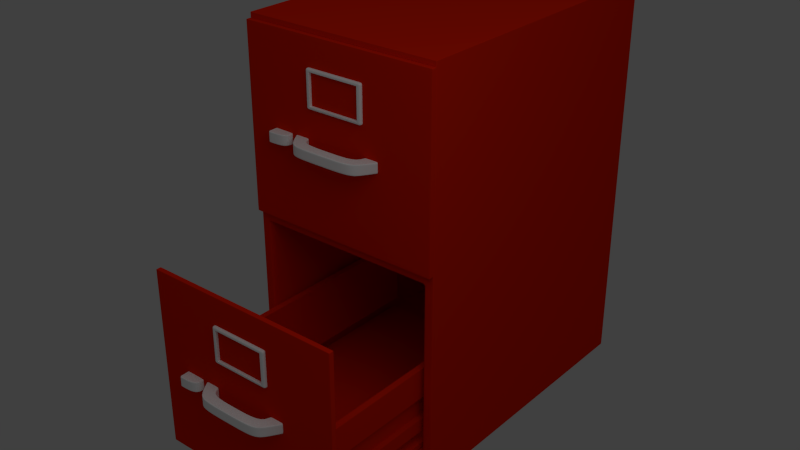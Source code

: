 # Source: cabinet.blend  (saved by Blender 2.71.0; exported with 4.5.12 LTS)
import bpy
from mathutils import Matrix  # noqa: F401  (used for matrix-valued properties, if any)

bpy.ops.wm.read_factory_settings(use_empty=True)
scene = bpy.context.scene
scene.name = 'Scene'

# ---- collections
col_collection_1 = bpy.data.collections.new('Collection 1'); scene.collection.children.link(col_collection_1)

# ---- materials (node trees are filled in below, after node groups)
mat_metal = bpy.data.materials.new('metal')
mat_metal.alpha_threshold = 0.0
mat_metal.use_transparent_shadow = False
mat_metal.diffuse_color = (0.8, 0.01608, 0.0, 1.0)
mat_metal.roughness = 0.5
mat_metal.specular_intensity = 1.0
mat_metal.line_color = (0.0, 0.0, 0.0, 1.0)
mat_silver = bpy.data.materials.new('silver')
mat_silver.alpha_threshold = 0.0
mat_silver.use_transparent_shadow = False
mat_silver.diffuse_color = (1.0, 1.0, 1.0, 1.0)
mat_silver.roughness = 0.5
mat_silver.specular_intensity = 0.8692
mat_silver.line_color = (0.0, 0.0, 0.0, 1.0)

# ---- material node trees

# ---- world
world_world = bpy.data.worlds.new('World'); scene.world = world_world
world_world.color = (0.05088, 0.05088, 0.05088)
world_world.use_sun_shadow = False
world_world.sun_shadow_jitter_overblur = 0.0
world_world.cycles.sampling_method = 'MANUAL'
world_world.cycles.sample_map_resolution = 256

# ---- lights
light_hemi = bpy.data.lights.new('Hemi', 'SUN')
light_hemi.transmission_factor = 0.0
light_hemi.angle = 1.571
light_hemi.energy = 0.13
light_hemi.shadow_buffer_clip_start = 0.5
light_hemi.shadow_soft_size = 1.0
light_hemi.shadow_cascade_max_distance = 1000.0
light_hemi.cycles.use_multiple_importance_sampling = False
light_lamp = bpy.data.lights.new('Lamp', 'POINT')
light_lamp.transmission_factor = 0.0
light_lamp.cutoff_distance = 30.0
light_lamp.energy = 100.0
light_lamp.shadow_buffer_clip_start = 1.001
light_lamp.shadow_soft_size = 2.0
light_lamp.shadow_maximum_resolution = 0.006
light_lamp.use_absolute_resolution = True
light_lamp.cycles.use_multiple_importance_sampling = False

# ---- meshes
me_cube_011 = bpy.data.meshes.new('Cube.011')
me_cube_011.from_pydata([(-1.0, -0.5, -0.9), (-1.0, 5.364e-07, -0.9), (-1.0, -0.5, 0.9), (-1.0, 1.788e-07, 0.9), (-5.96e-08, -0.5, -0.9), (1.788e-07, 3.278e-07, -0.9), (-5.364e-07, -0.5, 0.9), (2.384e-07, -8.941e-08, 0.9), (-0.9967, -0.5, -0.9), (-0.9967, 5.358e-07, -0.9), (-0.9967, -0.5, 0.9), (-0.9967, 1.779e-07, 0.9), (-1.0, -0.5, -0.8867), (-1.0, -0.5, 0.8867), (-1.0, 4.172e-07, -0.8867), (-1.0, 2.98e-07, 0.8867), (-2.384e-07, -0.5, -0.8867), (-3.576e-07, -0.5, 0.8867), (1.788e-07, 1.788e-07, -0.8867), (2.384e-07, 4.47e-08, 0.8867), (-0.9967, -0.5, -0.8867), (-0.9967, -0.5, 0.8867), (-0.9967, 4.172e-07, -0.8867), (-0.9967, 2.98e-07, 0.8867), (-1.0, -0.4417, -0.9), (-1.0, -0.05833, -0.9), (-1.0, -0.4417, 0.9), (-1.0, -0.05833, 0.9), (0.0, -0.4417, -0.9), (1.192e-07, -0.05833, -0.9), (-2.98e-07, -0.4417, 0.9), (0.0, -0.05833, 0.9), (-0.9967, -0.4417, -0.9), (-0.9967, -0.05833, -0.9), (-0.9967, -0.4417, 0.9), (-0.9967, -0.05833, 0.9), (-1.0, -0.4417, -0.8867), (-1.0, -0.05833, -0.8867), (-1.0, -0.4417, 0.8867), (-1.0, -0.05833, 0.8867)], [], [(12, 0, 8, 20), (20, 21, 13, 12), (21, 10, 2, 13), (4, 16, 20, 8), (16, 17, 21, 20), (17, 6, 10, 21), (9, 22, 18, 5), (22, 23, 19, 18), (23, 11, 7, 19), (1, 14, 22, 9), (14, 15, 23, 22), (15, 3, 11, 23), (8, 32, 28, 4), (32, 33, 29, 28), (33, 9, 5, 29), (0, 24, 32, 8), (24, 25, 33, 32), (25, 1, 9, 33), (11, 35, 31, 7), (35, 34, 30, 31), (34, 10, 6, 30), (3, 27, 35, 11), (27, 26, 34, 35), (26, 2, 10, 34), (24, 0, 12, 36), (36, 37, 25, 24), (37, 14, 1, 25), (13, 38, 36, 12), (38, 39, 37, 36), (39, 15, 14, 37), (2, 26, 38, 13), (26, 27, 39, 38), (27, 3, 15, 39)])
me_cube_011.polygons.foreach_set('use_smooth', [True] * 33)
me_cube_011.materials.append(mat_metal)
me_cube_011.use_remesh_preserve_volume = False
me_cube_011.use_remesh_preserve_attributes = False
me_cube_011.use_mirror_vertex_groups = False
me_cube_011.update()
me_cube_016 = bpy.data.meshes.new('Cube.016')
me_cube_016.from_pydata([(-1.0, -1.0, 1.0), (-1.0, -1.0, 0.8333), (-0.8667, -1.0, 1.0), (-0.8667, -1.0, 0.8333), (-1.49e-06, -1.0, 1.0), (-8.345e-07, -1.0, 0.8333), (-1.0, -1.0, 0.0), (-0.8667, -1.0, 0.0), (-1.0, 1.788e-07, 1.0), (-1.0, 1.788e-07, 0.8333), (-0.8667, -5.96e-08, 1.0), (-4.768e-07, -1.788e-07, 1.0), (-1.0, 1.788e-07, 0.0), (-0.8667, -1.192e-07, 0.0), (-8.345e-07, -1.788e-07, 0.8333), (-0.8667, -1.192e-07, 0.8333), (-1.0, 1.788e-07, 1.0), (-1.0, 1.788e-07, 0.8333), (-0.8667, -5.96e-08, 1.0), (-4.768e-07, -1.788e-07, 1.0), (-1.0, 1.788e-07, 0.0), (-1.0, -1.0, 0.8285), (-0.8667, -1.0, 0.8285), (-1.0, 1.788e-07, 0.8285), (-0.8667, -1.192e-07, 0.8285), (-1.0, 1.788e-07, 0.8285), (-0.8655, -1.0, 1.0), (-0.8655, -1.0, 0.8333), (-0.8655, -5.977e-08, 1.0), (-0.8655, -1.193e-07, 0.8333), (-0.8655, -5.977e-08, 1.0), (-1.0, -1.0, 0.8413), (-0.8667, -1.0, 0.8413), (-8.657e-07, -1.0, 0.8413), (-1.0, 1.788e-07, 0.8413), (-0.8667, -1.164e-07, 0.8413), (-8.174e-07, -1.788e-07, 0.8413), (-1.0, 1.788e-07, 0.8413), (-0.8655, -1.0, 0.8413), (-0.8655, -1.165e-07, 0.8413), (-0.869, -1.0, 1.0), (-0.869, -1.0, 0.8333), (-0.869, -1.0, 0.0), (-0.869, -5.535e-08, 1.0), (-0.869, -1.139e-07, 0.0), (-0.869, -1.139e-07, 0.8333), (-0.869, -5.535e-08, 1.0), (-0.869, -1.0, 0.8285), (-0.869, -1.139e-07, 0.8285), (-0.869, -1.0, 0.8413), (-0.869, -1.111e-07, 0.8413)], [], [(3, 22, 24, 15), (22, 7, 13, 24), (17, 25, 21, 1), (25, 20, 6, 21), (9, 23, 25, 17), (23, 12, 20, 25), (5, 27, 29, 14), (27, 3, 15, 29), (18, 30, 28, 10), (30, 19, 11, 28), (2, 26, 30, 18), (26, 4, 19, 30), (31, 0, 16, 37), (37, 17, 1, 31), (8, 34, 37, 16), (34, 9, 17, 37), (26, 38, 33, 4), (38, 27, 5, 33), (2, 32, 38, 26), (32, 3, 27, 38), (28, 39, 35, 10), (39, 29, 15, 35), (11, 36, 39, 28), (36, 14, 29, 39), (16, 46, 43, 8), (46, 18, 10, 43), (0, 40, 46, 16), (40, 2, 18, 46), (21, 47, 41, 1), (47, 22, 3, 41), (6, 42, 47, 21), (42, 7, 22, 47), (24, 48, 45, 15), (48, 23, 9, 45), (13, 44, 48, 24), (44, 12, 23, 48), (40, 0, 31, 49), (49, 32, 2, 40), (1, 41, 49, 31), (41, 3, 32, 49), (35, 50, 43, 10), (50, 34, 8, 43), (15, 45, 50, 35), (45, 9, 34, 50)])
me_cube_016.polygons.foreach_set('use_smooth', [True] * 44)
me_cube_016.materials.append(mat_silver)
me_cube_016.use_remesh_preserve_volume = False
me_cube_016.use_remesh_preserve_attributes = False
me_cube_016.use_mirror_vertex_groups = False
me_cube_016.update()
me_cube_015 = bpy.data.meshes.new('Cube.015')
me_cube_015.from_pydata([(-0.7, -0.32, -1.0), (-0.92, 3.576e-07, -1.0), (-0.7, -0.32, 1.0), (-0.92, 0.0, 1.0), (-0.5667, -0.4, -1.0), (-0.6267, 2.235e-07, -1.0), (-0.5667, -0.4, 1.0), (-0.6267, -1.788e-07, 1.0), (-0.8, -0.2, -1.0), (-0.8, -0.2, 1.0), (-0.5667, -0.2, -1.0), (-0.5667, -0.2, 1.0), (0.0, -0.4, -1.0), (-1.252e-06, -0.4, 1.0), (2.384e-07, -0.2, -1.0), (-3.576e-07, -0.2, 1.0), (-0.92, -0.000249, -1.0), (-0.92, -0.0002494, 1.0), (-0.6267, -0.0002492, -1.0), (-0.6267, -0.0002496, 1.0), (-0.7, -0.32, -0.9976), (-0.7, -0.32, 0.9976), (-0.92, 2.384e-07, -0.9976), (-0.92, 1.192e-07, 0.9976), (-0.5667, -0.4, -0.9976), (-0.5667, -0.4, 0.9976), (-0.6267, 8.941e-08, -0.9976), (-0.6267, -4.47e-08, 0.9976), (-0.8, -0.2, -0.9976), (-0.8, -0.2, 0.9976), (-0.5667, -0.2, -0.9976), (-0.5667, -0.2, 0.9976), (-4.172e-07, -0.4, -0.9976), (-8.345e-07, -0.4, 0.9976), (5.96e-08, -0.2, -0.9976), (-1.788e-07, -0.2, 0.9976), (-0.92, -0.0002491, -0.9976), (-0.92, -0.0002493, 0.9976), (-0.6267, -0.0002493, -0.9976), (-0.6267, -0.0002494, 0.9976)], [], [(0, 8, 10, 4), (9, 2, 6, 11), (10, 14, 12, 4), (6, 13, 15, 11), (8, 16, 18, 10), (16, 1, 5, 18), (3, 17, 19, 7), (17, 9, 11, 19), (20, 0, 4, 24), (24, 25, 21, 20), (25, 6, 2, 21), (1, 22, 26, 5), (22, 23, 27, 26), (23, 3, 7, 27), (0, 20, 28, 8), (20, 21, 29, 28), (21, 2, 9, 29), (6, 25, 33, 13), (25, 24, 32, 33), (24, 4, 12, 32), (10, 30, 34, 14), (30, 31, 35, 34), (31, 11, 15, 35), (17, 37, 29, 9), (37, 36, 28, 29), (36, 16, 8, 28), (3, 23, 37, 17), (23, 22, 36, 37), (22, 1, 16, 36), (19, 39, 27, 7), (39, 38, 26, 27), (38, 18, 5, 26), (11, 31, 39, 19), (31, 30, 38, 39), (30, 10, 18, 38)])
me_cube_015.polygons.foreach_set('use_smooth', [True] * 35)
me_cube_015.materials.append(mat_silver)
me_cube_015.use_remesh_preserve_volume = False
me_cube_015.use_remesh_preserve_attributes = False
me_cube_015.use_mirror_vertex_groups = False
me_cube_015.update()
me_cube_014 = bpy.data.meshes.new('Cube.014')
me_cube_014.from_pydata([(1.0, -5.364e-07, 0.5), (1.0, -1.0, 0.5), (-1.0, -1.0, 0.5), (-1.0, 0.0, 0.5), (1.0, -1.0, 0.0), (1.0, -2.98e-07, 0.0), (-1.0, -1.0, 0.0), (-1.0, 1.788e-07, 0.0), (1.0, -1.0, 0.49), (1.0, -5.317e-07, 0.49), (-1.0, -1.0, 0.49), (-1.0, 3.582e-09, 0.49), (1.0, -5.364e-07, 0.5), (-1.0, 0.0, 0.5), (1.0, -2.98e-07, 0.0), (-1.0, 1.788e-07, 0.0), (1.0, -5.317e-07, 0.49), (-1.0, 3.582e-09, 0.49), (-0.9505, -1.0, 0.5), (-0.9505, -1.328e-08, 0.5), (-0.9505, -1.0, 0.0), (-0.9505, 1.67e-07, 0.0), (-0.9505, -1.0, 0.49), (-0.9505, -9.666e-09, 0.49), (-0.9505, -1.328e-08, 0.5)], [], [(9, 16, 14, 5), (16, 8, 4, 14), (0, 12, 16, 9), (12, 1, 8, 16), (10, 17, 15, 6), (17, 11, 7, 15), (2, 13, 17, 10), (13, 3, 11, 17), (8, 22, 20, 4), (22, 10, 6, 20), (1, 18, 22, 8), (18, 2, 10, 22), (19, 0, 9, 23), (23, 11, 3, 19), (5, 21, 23, 9), (21, 7, 11, 23), (13, 24, 19, 3), (0, 19, 24, 12), (2, 18, 24, 13), (18, 1, 12, 24)])
me_cube_014.polygons.foreach_set('use_smooth', [True] * 20)
me_cube_014.materials.append(mat_silver)
me_cube_014.use_remesh_preserve_volume = False
me_cube_014.use_remesh_preserve_attributes = False
me_cube_014.use_mirror_vertex_groups = False
me_cube_014.update()
me_cube_013 = bpy.data.meshes.new('Cube.013')
me_cube_013.from_pydata([(-0.86, 1.788e-07, 0.02), (-0.86, 2.9, 0.02), (-0.86, 3.576e-07, 0.07), (-0.86, 2.9, 0.07), (0.0, 8.941e-08, 0.02), (1.788e-07, 2.9, 0.02), (-5.364e-07, -1.192e-07, 0.07), (2.384e-07, 2.9, 0.07), (-0.86, 2.384e-07, 0.02108), (-0.86, 2.384e-07, 0.06892), (-0.86, 2.9, 0.02108), (-0.86, 2.9, 0.06892), (-1.788e-07, 0.0, 0.02108), (-3.576e-07, 0.0, 0.06892), (2.086e-07, 2.9, 0.02108), (2.086e-07, 2.9, 0.06892), (-0.8587, 1.787e-07, 0.02), (-0.8587, 2.9, 0.02), (-0.8587, 3.569e-07, 0.07), (-0.8587, 2.9, 0.07), (-0.8587, 2.381e-07, 0.02108), (-0.8587, 2.381e-07, 0.06892), (-0.8587, 2.9, 0.02108), (-0.8587, 2.9, 0.06892), (-0.86, 0.01569, 0.02), (-0.86, 2.884, 0.02), (-0.86, 0.01569, 0.07), (-0.86, 2.884, 0.07), (5.96e-08, 0.01569, 0.02), (1.192e-07, 2.884, 0.02), (-2.98e-07, 0.01569, 0.07), (0.0, 2.884, 0.07), (-0.86, 0.01569, 0.02108), (-0.86, 2.884, 0.02108), (-0.86, 0.01569, 0.06892), (-0.86, 2.884, 0.06892), (-0.8587, 0.01569, 0.02), (-0.8587, 2.884, 0.02), (-0.8587, 0.01569, 0.07), (-0.8587, 2.884, 0.07)], [], [(12, 20, 16, 4), (0, 16, 20, 8), (13, 21, 20, 12), (21, 9, 8, 20), (6, 18, 21, 13), (18, 2, 9, 21), (10, 22, 17, 1), (22, 14, 5, 17), (11, 23, 22, 10), (23, 15, 14, 22), (3, 19, 23, 11), (19, 7, 15, 23), (24, 0, 8, 32), (32, 33, 25, 24), (33, 10, 1, 25), (9, 34, 32, 8), (34, 35, 33, 32), (35, 11, 10, 33), (2, 26, 34, 9), (26, 27, 35, 34), (27, 3, 11, 35), (16, 36, 28, 4), (36, 37, 29, 28), (37, 17, 5, 29), (0, 24, 36, 16), (24, 25, 37, 36), (25, 1, 17, 37), (19, 39, 31, 7), (39, 38, 30, 31), (38, 18, 6, 30), (3, 27, 39, 19), (27, 26, 38, 39), (26, 2, 18, 38)])
me_cube_013.polygons.foreach_set('use_smooth', [True] * 33)
me_cube_013.materials.append(mat_metal)
me_cube_013.use_remesh_preserve_volume = False
me_cube_013.use_remesh_preserve_attributes = False
me_cube_013.use_mirror_vertex_groups = False
me_cube_013.update()
me_cube_012 = bpy.data.meshes.new('Cube.012')
me_cube_012.from_pydata([(-0.8, 2.9, -0.2), (-0.8, 0.0, -0.2), (-0.86, 2.384e-07, -0.2), (-0.86, 2.9, -0.2), (-0.8, 2.9, 0.47), (-0.8, -5.96e-07, 0.47), (-0.86, 3.576e-07, 0.47), (-0.86, 2.9, 0.47), (-0.8, -2.384e-07, -0.1957), (-0.8, -3.576e-07, 0.4657), (-0.8, 2.9, -0.1957), (-0.8, 2.9, 0.4657), (-0.86, 2.384e-07, -0.1957), (-0.86, 3.576e-07, 0.4657), (-0.86, 2.9, -0.1957), (-0.86, 2.9, 0.4657), (-0.8, 2.889, -0.2), (-0.8, 0.01073, -0.2), (-0.86, 0.01073, -0.2), (-0.86, 2.889, -0.2), (-0.8, 2.889, 0.47), (-0.8, 0.01073, 0.47), (-0.86, 0.01073, 0.47), (-0.86, 2.889, 0.47), (-0.8, 0.01073, -0.1957), (-0.8, 2.889, -0.1957), (-0.8, 0.01073, 0.4657), (-0.8, 2.889, 0.4657), (-0.86, 0.01073, -0.1957), (-0.86, 2.889, -0.1957), (-0.86, 2.889, 0.4657), (-0.86, 0.01073, 0.4657), (-0.801, 1.192e-07, -0.2), (-0.859, 1.192e-07, -0.2), (-0.801, 2.9, -0.2), (-0.859, 2.9, -0.2), (-0.801, -2.384e-07, 0.47), (-0.859, 0.0, 0.47), (-0.801, 2.9, 0.47), (-0.859, 2.9, 0.47), (-0.801, -1.192e-07, -0.1957), (-0.859, 1.192e-07, -0.1957), (-0.801, -1.192e-07, 0.4657), (-0.859, 1.192e-07, 0.4657), (-0.801, 2.9, 0.4657), (-0.859, 2.9, 0.4657), (-0.801, 2.9, -0.1957), (-0.859, 2.9, -0.1957), (-0.801, 2.889, -0.2), (-0.859, 2.889, -0.2), (-0.801, 0.01073, -0.2), (-0.859, 0.01073, -0.2), (-0.801, 2.889, 0.47), (-0.859, 2.889, 0.47), (-0.801, 0.01073, 0.47), (-0.859, 0.01073, 0.47), (-0.8, -3.028e-07, 0.1616), (-0.8, 2.9, 0.1616), (-0.86, 3.028e-07, 0.1616), (-0.86, 2.9, 0.1616), (-0.8, 2.889, 0.1616), (-0.8, 0.01073, 0.1616), (-0.86, 0.01073, 0.1616), (-0.86, 2.889, 0.1616), (-0.801, -1.192e-07, 0.1616), (-0.859, 1.192e-07, 0.1616), (-0.801, 2.9, 0.1616), (-0.859, 2.9, 0.1616), (-0.8, -2.629e-07, -0.05972), (-0.8, 2.9, -0.05972), (-0.86, 2.629e-07, -0.05972), (-0.86, 2.9, -0.05972), (-0.8, 2.889, -0.05972), (-0.8, 0.01073, -0.05972), (-0.86, 0.01073, -0.05972), (-0.86, 2.889, -0.05972), (-0.801, -1.192e-07, -0.05972), (-0.859, 1.192e-07, -0.05972), (-0.801, 2.9, -0.05972), (-0.859, 2.9, -0.05972), (-0.8, -2.384e-07, 0.1614), (-0.8, -2.384e-07, -0.05956), (-0.8, 2.9, 0.1614), (-0.8, 2.9, -0.05956), (-0.81, 2.384e-07, 0.1614), (-0.81, 2.384e-07, -0.05956), (-0.81, 2.9, 0.1614), (-0.81, 2.9, -0.05956), (-0.8, 2.889, -0.05956), (-0.8, 2.889, 0.1614), (-0.8, 0.01073, 0.1614), (-0.8, 0.01073, -0.05956), (-0.81, 0.01073, -0.05956), (-0.81, 0.01073, 0.1614), (-0.81, 2.889, -0.05956), (-0.81, 2.889, 0.1614), (-0.801, -1.192e-07, 0.1614), (-0.801, -1.192e-07, -0.05956), (-0.809, 1.192e-07, 0.1614), (-0.809, 1.192e-07, -0.05956), (-0.801, 2.9, 0.1614), (-0.801, 2.9, -0.05956), (-0.809, 2.9, -0.05956), (-0.809, 2.9, 0.1614), (-0.8, -3.035e-07, 0.1653), (-0.8, 2.9, 0.1653), (-0.86, 3.035e-07, 0.1653), (-0.86, 2.9, 0.1653), (-0.8, 2.889, 0.1653), (-0.8, 0.01073, 0.1653), (-0.86, 0.01073, 0.1653), (-0.86, 2.889, 0.1653), (-0.801, -1.192e-07, 0.1653), (-0.859, 1.192e-07, 0.1653), (-0.801, 2.9, 0.1653), (-0.859, 2.9, 0.1653), (-0.8, -2.624e-07, -0.06245), (-0.8, 2.9, -0.06245), (-0.86, 2.624e-07, -0.06245), (-0.86, 2.9, -0.06245), (-0.8, 2.889, -0.06245), (-0.8, 0.01073, -0.06245), (-0.86, 0.01073, -0.06245), (-0.86, 2.889, -0.06245), (-0.801, -1.192e-07, -0.06245), (-0.859, 1.192e-07, -0.06245), (-0.801, 2.9, -0.06245), (-0.859, 2.9, -0.06245), (-0.8, -2.384e-07, 0.1587), (-0.8, -2.384e-07, -0.05686), (-0.8, 2.9, 0.1587), (-0.8, 2.9, -0.05686), (-0.81, 2.384e-07, 0.1587), (-0.81, 2.384e-07, -0.05686), (-0.81, 2.9, 0.1587), (-0.81, 2.9, -0.05686), (-0.8, 2.889, -0.05686), (-0.8, 2.889, 0.1587), (-0.8, 0.01073, 0.1587), (-0.8, 0.01073, -0.05686), (-0.81, 0.01073, -0.05686), (-0.81, 0.01073, 0.1587), (-0.81, 2.889, -0.05686), (-0.81, 2.889, 0.1587), (-0.801, -1.192e-07, 0.1587), (-0.801, -1.192e-07, -0.05686), (-0.809, 1.192e-07, 0.1587), (-0.809, 1.192e-07, -0.05686), (-0.801, 2.9, 0.1587), (-0.801, 2.9, -0.05686), (-0.809, 2.9, -0.05686), (-0.809, 2.9, 0.1587)], [], [(16, 0, 10, 25), (25, 24, 17, 16), (24, 8, 1, 17), (4, 20, 27, 11), (20, 21, 26, 27), (21, 5, 9, 26), (12, 28, 18, 2), (28, 29, 19, 18), (29, 14, 3, 19), (6, 22, 31, 13), (22, 23, 30, 31), (23, 7, 15, 30), (8, 40, 32, 1), (40, 41, 33, 32), (41, 12, 2, 33), (5, 36, 42, 9), (36, 37, 43, 42), (37, 6, 13, 43), (11, 44, 38, 4), (44, 45, 39, 38), (45, 15, 7, 39), (0, 34, 46, 10), (34, 35, 47, 46), (35, 3, 14, 47), (34, 0, 16, 48), (48, 49, 35, 34), (49, 19, 3, 35), (17, 50, 48, 16), (50, 51, 49, 48), (51, 18, 19, 49), (1, 32, 50, 17), (32, 33, 51, 50), (33, 2, 18, 51), (23, 53, 39, 7), (53, 52, 38, 39), (52, 20, 4, 38), (22, 55, 53, 23), (55, 54, 52, 53), (54, 21, 20, 52), (6, 37, 55, 22), (37, 36, 54, 55), (36, 5, 21, 54), (60, 89, 82, 57), (88, 72, 69, 83), (61, 90, 89, 60), (91, 73, 72, 88), (56, 80, 90, 61), (81, 68, 73, 91), (62, 93, 84, 58), (92, 74, 70, 85), (63, 95, 93, 62), (94, 75, 74, 92), (59, 86, 95, 63), (87, 71, 75, 94), (64, 96, 80, 56), (97, 76, 68, 81), (65, 98, 96, 64), (99, 77, 76, 97), (58, 84, 98, 65), (85, 70, 77, 99), (78, 101, 83, 69), (100, 66, 57, 82), (79, 102, 101, 78), (103, 67, 66, 100), (71, 87, 102, 79), (86, 59, 67, 103), (27, 108, 105, 11), (108, 60, 57, 105), (26, 109, 108, 27), (109, 61, 60, 108), (9, 104, 109, 26), (104, 56, 61, 109), (31, 110, 106, 13), (110, 62, 58, 106), (30, 111, 110, 31), (111, 63, 62, 110), (15, 107, 111, 30), (107, 59, 63, 111), (42, 112, 104, 9), (112, 64, 56, 104), (43, 113, 112, 42), (113, 65, 64, 112), (13, 106, 113, 43), (106, 58, 65, 113), (66, 114, 105, 57), (114, 44, 11, 105), (67, 115, 114, 66), (115, 45, 44, 114), (59, 107, 115, 67), (107, 15, 45, 115), (72, 120, 117, 69), (120, 25, 10, 117), (73, 121, 120, 72), (121, 24, 25, 120), (68, 116, 121, 73), (116, 8, 24, 121), (74, 122, 118, 70), (122, 28, 12, 118), (75, 123, 122, 74), (123, 29, 28, 122), (71, 119, 123, 75), (119, 14, 29, 123), (76, 124, 116, 68), (124, 40, 8, 116), (77, 125, 124, 76), (125, 41, 40, 124), (70, 118, 125, 77), (118, 12, 41, 125), (46, 126, 117, 10), (126, 78, 69, 117), (47, 127, 126, 46), (127, 79, 78, 126), (14, 119, 127, 47), (119, 71, 79, 127), (89, 137, 130, 82), (137, 136, 131, 130), (136, 88, 83, 131), (90, 138, 137, 89), (138, 139, 136, 137), (139, 91, 88, 136), (80, 128, 138, 90), (128, 129, 139, 138), (129, 81, 91, 139), (93, 141, 132, 84), (141, 140, 133, 132), (140, 92, 85, 133), (95, 143, 141, 93), (143, 142, 140, 141), (142, 94, 92, 140), (86, 134, 143, 95), (134, 135, 142, 143), (135, 87, 94, 142), (96, 144, 128, 80), (144, 145, 129, 128), (145, 97, 81, 129), (98, 146, 144, 96), (146, 147, 145, 144), (147, 99, 97, 145), (84, 132, 146, 98), (132, 133, 147, 146), (133, 85, 99, 147), (101, 149, 131, 83), (149, 148, 130, 131), (148, 100, 82, 130), (102, 150, 149, 101), (150, 151, 148, 149), (151, 103, 100, 148), (87, 135, 150, 102), (135, 134, 151, 150), (134, 86, 103, 151)])
me_cube_012.polygons.foreach_set('use_smooth', [True] * 150)
me_cube_012.materials.append(mat_metal)
me_cube_012.use_remesh_preserve_volume = False
me_cube_012.use_remesh_preserve_attributes = False
me_cube_012.use_mirror_vertex_groups = False
me_cube_012.update()
me_cube_001 = bpy.data.meshes.new('Cube.001')
me_cube_001.from_pydata([(-1.0, -0.5, -0.9), (-1.0, 5.364e-07, -0.9), (-1.0, -0.5, 0.9), (-1.0, 1.788e-07, 0.9), (-5.96e-08, -0.5, -0.9), (1.788e-07, 3.278e-07, -0.9), (-5.364e-07, -0.5, 0.9), (2.384e-07, -8.941e-08, 0.9), (-0.9967, -0.5, -0.9), (-0.9967, 5.358e-07, -0.9), (-0.9967, -0.5, 0.9), (-0.9967, 1.779e-07, 0.9), (-1.0, -0.5, -0.8867), (-1.0, -0.5, 0.8867), (-1.0, 4.172e-07, -0.8867), (-1.0, 2.98e-07, 0.8867), (-2.384e-07, -0.5, -0.8867), (-3.576e-07, -0.5, 0.8867), (1.788e-07, 1.788e-07, -0.8867), (2.384e-07, 4.47e-08, 0.8867), (-0.9967, -0.5, -0.8867), (-0.9967, -0.5, 0.8867), (-0.9967, 4.172e-07, -0.8867), (-0.9967, 2.98e-07, 0.8867), (-1.0, -0.4417, -0.9), (-1.0, -0.05833, -0.9), (-1.0, -0.4417, 0.9), (-1.0, -0.05833, 0.9), (0.0, -0.4417, -0.9), (1.192e-07, -0.05833, -0.9), (-2.98e-07, -0.4417, 0.9), (0.0, -0.05833, 0.9), (-0.9967, -0.4417, -0.9), (-0.9967, -0.05833, -0.9), (-0.9967, -0.4417, 0.9), (-0.9967, -0.05833, 0.9), (-1.0, -0.4417, -0.8867), (-1.0, -0.05833, -0.8867), (-1.0, -0.4417, 0.8867), (-1.0, -0.05833, 0.8867)], [], [(12, 0, 8, 20), (20, 21, 13, 12), (21, 10, 2, 13), (4, 16, 20, 8), (16, 17, 21, 20), (17, 6, 10, 21), (9, 22, 18, 5), (22, 23, 19, 18), (23, 11, 7, 19), (1, 14, 22, 9), (14, 15, 23, 22), (15, 3, 11, 23), (8, 32, 28, 4), (32, 33, 29, 28), (33, 9, 5, 29), (0, 24, 32, 8), (24, 25, 33, 32), (25, 1, 9, 33), (11, 35, 31, 7), (35, 34, 30, 31), (34, 10, 6, 30), (3, 27, 35, 11), (27, 26, 34, 35), (26, 2, 10, 34), (24, 0, 12, 36), (36, 37, 25, 24), (37, 14, 1, 25), (13, 38, 36, 12), (38, 39, 37, 36), (39, 15, 14, 37), (2, 26, 38, 13), (26, 27, 39, 38), (27, 3, 15, 39)])
me_cube_001.polygons.foreach_set('use_smooth', [True] * 33)
me_cube_001.materials.append(mat_metal)
me_cube_001.use_remesh_preserve_volume = False
me_cube_001.use_remesh_preserve_attributes = False
me_cube_001.use_mirror_vertex_groups = False
me_cube_001.update()
me_cube_010 = bpy.data.meshes.new('Cube.010')
me_cube_010.from_pydata([(-0.8, 2.9, -0.2), (-0.8, 0.0, -0.2), (-0.86, 2.384e-07, -0.2), (-0.86, 2.9, -0.2), (-0.8, 2.9, 0.47), (-0.8, -5.96e-07, 0.47), (-0.86, 3.576e-07, 0.47), (-0.86, 2.9, 0.47), (-0.8, -2.384e-07, -0.1957), (-0.8, -3.576e-07, 0.4657), (-0.8, 2.9, -0.1957), (-0.8, 2.9, 0.4657), (-0.86, 2.384e-07, -0.1957), (-0.86, 3.576e-07, 0.4657), (-0.86, 2.9, -0.1957), (-0.86, 2.9, 0.4657), (-0.8, 2.889, -0.2), (-0.8, 0.01073, -0.2), (-0.86, 0.01073, -0.2), (-0.86, 2.889, -0.2), (-0.8, 2.889, 0.47), (-0.8, 0.01073, 0.47), (-0.86, 0.01073, 0.47), (-0.86, 2.889, 0.47), (-0.8, 0.01073, -0.1957), (-0.8, 2.889, -0.1957), (-0.8, 0.01073, 0.4657), (-0.8, 2.889, 0.4657), (-0.86, 0.01073, -0.1957), (-0.86, 2.889, -0.1957), (-0.86, 2.889, 0.4657), (-0.86, 0.01073, 0.4657), (-0.801, 1.192e-07, -0.2), (-0.859, 1.192e-07, -0.2), (-0.801, 2.9, -0.2), (-0.859, 2.9, -0.2), (-0.801, -2.384e-07, 0.47), (-0.859, 0.0, 0.47), (-0.801, 2.9, 0.47), (-0.859, 2.9, 0.47), (-0.801, -1.192e-07, -0.1957), (-0.859, 1.192e-07, -0.1957), (-0.801, -1.192e-07, 0.4657), (-0.859, 1.192e-07, 0.4657), (-0.801, 2.9, 0.4657), (-0.859, 2.9, 0.4657), (-0.801, 2.9, -0.1957), (-0.859, 2.9, -0.1957), (-0.801, 2.889, -0.2), (-0.859, 2.889, -0.2), (-0.801, 0.01073, -0.2), (-0.859, 0.01073, -0.2), (-0.801, 2.889, 0.47), (-0.859, 2.889, 0.47), (-0.801, 0.01073, 0.47), (-0.859, 0.01073, 0.47), (-0.8, -3.028e-07, 0.1616), (-0.8, 2.9, 0.1616), (-0.86, 3.028e-07, 0.1616), (-0.86, 2.9, 0.1616), (-0.8, 2.889, 0.1616), (-0.8, 0.01073, 0.1616), (-0.86, 0.01073, 0.1616), (-0.86, 2.889, 0.1616), (-0.801, -1.192e-07, 0.1616), (-0.859, 1.192e-07, 0.1616), (-0.801, 2.9, 0.1616), (-0.859, 2.9, 0.1616), (-0.8, -2.629e-07, -0.05972), (-0.8, 2.9, -0.05972), (-0.86, 2.629e-07, -0.05972), (-0.86, 2.9, -0.05972), (-0.8, 2.889, -0.05972), (-0.8, 0.01073, -0.05972), (-0.86, 0.01073, -0.05972), (-0.86, 2.889, -0.05972), (-0.801, -1.192e-07, -0.05972), (-0.859, 1.192e-07, -0.05972), (-0.801, 2.9, -0.05972), (-0.859, 2.9, -0.05972), (-0.8, -2.384e-07, 0.1614), (-0.8, -2.384e-07, -0.05956), (-0.8, 2.9, 0.1614), (-0.8, 2.9, -0.05956), (-0.81, 2.384e-07, 0.1614), (-0.81, 2.384e-07, -0.05956), (-0.81, 2.9, 0.1614), (-0.81, 2.9, -0.05956), (-0.8, 2.889, -0.05956), (-0.8, 2.889, 0.1614), (-0.8, 0.01073, 0.1614), (-0.8, 0.01073, -0.05956), (-0.81, 0.01073, -0.05956), (-0.81, 0.01073, 0.1614), (-0.81, 2.889, -0.05956), (-0.81, 2.889, 0.1614), (-0.801, -1.192e-07, 0.1614), (-0.801, -1.192e-07, -0.05956), (-0.809, 1.192e-07, 0.1614), (-0.809, 1.192e-07, -0.05956), (-0.801, 2.9, 0.1614), (-0.801, 2.9, -0.05956), (-0.809, 2.9, -0.05956), (-0.809, 2.9, 0.1614), (-0.8, -3.035e-07, 0.1653), (-0.8, 2.9, 0.1653), (-0.86, 3.035e-07, 0.1653), (-0.86, 2.9, 0.1653), (-0.8, 2.889, 0.1653), (-0.8, 0.01073, 0.1653), (-0.86, 0.01073, 0.1653), (-0.86, 2.889, 0.1653), (-0.801, -1.192e-07, 0.1653), (-0.859, 1.192e-07, 0.1653), (-0.801, 2.9, 0.1653), (-0.859, 2.9, 0.1653), (-0.8, -2.624e-07, -0.06245), (-0.8, 2.9, -0.06245), (-0.86, 2.624e-07, -0.06245), (-0.86, 2.9, -0.06245), (-0.8, 2.889, -0.06245), (-0.8, 0.01073, -0.06245), (-0.86, 0.01073, -0.06245), (-0.86, 2.889, -0.06245), (-0.801, -1.192e-07, -0.06245), (-0.859, 1.192e-07, -0.06245), (-0.801, 2.9, -0.06245), (-0.859, 2.9, -0.06245), (-0.8, -2.384e-07, 0.1587), (-0.8, -2.384e-07, -0.05686), (-0.8, 2.9, 0.1587), (-0.8, 2.9, -0.05686), (-0.81, 2.384e-07, 0.1587), (-0.81, 2.384e-07, -0.05686), (-0.81, 2.9, 0.1587), (-0.81, 2.9, -0.05686), (-0.8, 2.889, -0.05686), (-0.8, 2.889, 0.1587), (-0.8, 0.01073, 0.1587), (-0.8, 0.01073, -0.05686), (-0.81, 0.01073, -0.05686), (-0.81, 0.01073, 0.1587), (-0.81, 2.889, -0.05686), (-0.81, 2.889, 0.1587), (-0.801, -1.192e-07, 0.1587), (-0.801, -1.192e-07, -0.05686), (-0.809, 1.192e-07, 0.1587), (-0.809, 1.192e-07, -0.05686), (-0.801, 2.9, 0.1587), (-0.801, 2.9, -0.05686), (-0.809, 2.9, -0.05686), (-0.809, 2.9, 0.1587)], [], [(16, 0, 10, 25), (25, 24, 17, 16), (24, 8, 1, 17), (4, 20, 27, 11), (20, 21, 26, 27), (21, 5, 9, 26), (12, 28, 18, 2), (28, 29, 19, 18), (29, 14, 3, 19), (6, 22, 31, 13), (22, 23, 30, 31), (23, 7, 15, 30), (8, 40, 32, 1), (40, 41, 33, 32), (41, 12, 2, 33), (5, 36, 42, 9), (36, 37, 43, 42), (37, 6, 13, 43), (11, 44, 38, 4), (44, 45, 39, 38), (45, 15, 7, 39), (0, 34, 46, 10), (34, 35, 47, 46), (35, 3, 14, 47), (34, 0, 16, 48), (48, 49, 35, 34), (49, 19, 3, 35), (17, 50, 48, 16), (50, 51, 49, 48), (51, 18, 19, 49), (1, 32, 50, 17), (32, 33, 51, 50), (33, 2, 18, 51), (23, 53, 39, 7), (53, 52, 38, 39), (52, 20, 4, 38), (22, 55, 53, 23), (55, 54, 52, 53), (54, 21, 20, 52), (6, 37, 55, 22), (37, 36, 54, 55), (36, 5, 21, 54), (60, 89, 82, 57), (88, 72, 69, 83), (61, 90, 89, 60), (91, 73, 72, 88), (56, 80, 90, 61), (81, 68, 73, 91), (62, 93, 84, 58), (92, 74, 70, 85), (63, 95, 93, 62), (94, 75, 74, 92), (59, 86, 95, 63), (87, 71, 75, 94), (64, 96, 80, 56), (97, 76, 68, 81), (65, 98, 96, 64), (99, 77, 76, 97), (58, 84, 98, 65), (85, 70, 77, 99), (78, 101, 83, 69), (100, 66, 57, 82), (79, 102, 101, 78), (103, 67, 66, 100), (71, 87, 102, 79), (86, 59, 67, 103), (27, 108, 105, 11), (108, 60, 57, 105), (26, 109, 108, 27), (109, 61, 60, 108), (9, 104, 109, 26), (104, 56, 61, 109), (31, 110, 106, 13), (110, 62, 58, 106), (30, 111, 110, 31), (111, 63, 62, 110), (15, 107, 111, 30), (107, 59, 63, 111), (42, 112, 104, 9), (112, 64, 56, 104), (43, 113, 112, 42), (113, 65, 64, 112), (13, 106, 113, 43), (106, 58, 65, 113), (66, 114, 105, 57), (114, 44, 11, 105), (67, 115, 114, 66), (115, 45, 44, 114), (59, 107, 115, 67), (107, 15, 45, 115), (72, 120, 117, 69), (120, 25, 10, 117), (73, 121, 120, 72), (121, 24, 25, 120), (68, 116, 121, 73), (116, 8, 24, 121), (74, 122, 118, 70), (122, 28, 12, 118), (75, 123, 122, 74), (123, 29, 28, 122), (71, 119, 123, 75), (119, 14, 29, 123), (76, 124, 116, 68), (124, 40, 8, 116), (77, 125, 124, 76), (125, 41, 40, 124), (70, 118, 125, 77), (118, 12, 41, 125), (46, 126, 117, 10), (126, 78, 69, 117), (47, 127, 126, 46), (127, 79, 78, 126), (14, 119, 127, 47), (119, 71, 79, 127), (89, 137, 130, 82), (137, 136, 131, 130), (136, 88, 83, 131), (90, 138, 137, 89), (138, 139, 136, 137), (139, 91, 88, 136), (80, 128, 138, 90), (128, 129, 139, 138), (129, 81, 91, 139), (93, 141, 132, 84), (141, 140, 133, 132), (140, 92, 85, 133), (95, 143, 141, 93), (143, 142, 140, 141), (142, 94, 92, 140), (86, 134, 143, 95), (134, 135, 142, 143), (135, 87, 94, 142), (96, 144, 128, 80), (144, 145, 129, 128), (145, 97, 81, 129), (98, 146, 144, 96), (146, 147, 145, 144), (147, 99, 97, 145), (84, 132, 146, 98), (132, 133, 147, 146), (133, 85, 99, 147), (101, 149, 131, 83), (149, 148, 130, 131), (148, 100, 82, 130), (102, 150, 149, 101), (150, 151, 148, 149), (151, 103, 100, 148), (87, 135, 150, 102), (135, 134, 151, 150), (134, 86, 103, 151)])
me_cube_010.polygons.foreach_set('use_smooth', [True] * 150)
me_cube_010.materials.append(mat_metal)
me_cube_010.use_remesh_preserve_volume = False
me_cube_010.use_remesh_preserve_attributes = False
me_cube_010.use_mirror_vertex_groups = False
me_cube_010.update()
me_cube_009 = bpy.data.meshes.new('Cube.009')
me_cube_009.from_pydata([(-0.86, 1.788e-07, 0.02), (-0.86, 2.9, 0.02), (-0.86, 3.576e-07, 0.07), (-0.86, 2.9, 0.07), (0.0, 8.941e-08, 0.02), (1.788e-07, 2.9, 0.02), (-5.364e-07, -1.192e-07, 0.07), (2.384e-07, 2.9, 0.07), (-0.86, 2.384e-07, 0.02108), (-0.86, 2.384e-07, 0.06892), (-0.86, 2.9, 0.02108), (-0.86, 2.9, 0.06892), (-1.788e-07, 0.0, 0.02108), (-3.576e-07, 0.0, 0.06892), (2.086e-07, 2.9, 0.02108), (2.086e-07, 2.9, 0.06892), (-0.8587, 1.787e-07, 0.02), (-0.8587, 2.9, 0.02), (-0.8587, 3.569e-07, 0.07), (-0.8587, 2.9, 0.07), (-0.8587, 2.381e-07, 0.02108), (-0.8587, 2.381e-07, 0.06892), (-0.8587, 2.9, 0.02108), (-0.8587, 2.9, 0.06892), (-0.86, 0.01569, 0.02), (-0.86, 2.884, 0.02), (-0.86, 0.01569, 0.07), (-0.86, 2.884, 0.07), (5.96e-08, 0.01569, 0.02), (1.192e-07, 2.884, 0.02), (-2.98e-07, 0.01569, 0.07), (0.0, 2.884, 0.07), (-0.86, 0.01569, 0.02108), (-0.86, 2.884, 0.02108), (-0.86, 0.01569, 0.06892), (-0.86, 2.884, 0.06892), (-0.8587, 0.01569, 0.02), (-0.8587, 2.884, 0.02), (-0.8587, 0.01569, 0.07), (-0.8587, 2.884, 0.07)], [], [(12, 20, 16, 4), (0, 16, 20, 8), (13, 21, 20, 12), (21, 9, 8, 20), (6, 18, 21, 13), (18, 2, 9, 21), (10, 22, 17, 1), (22, 14, 5, 17), (11, 23, 22, 10), (23, 15, 14, 22), (3, 19, 23, 11), (19, 7, 15, 23), (24, 0, 8, 32), (32, 33, 25, 24), (33, 10, 1, 25), (9, 34, 32, 8), (34, 35, 33, 32), (35, 11, 10, 33), (2, 26, 34, 9), (26, 27, 35, 34), (27, 3, 11, 35), (16, 36, 28, 4), (36, 37, 29, 28), (37, 17, 5, 29), (0, 24, 36, 16), (24, 25, 37, 36), (25, 1, 17, 37), (19, 39, 31, 7), (39, 38, 30, 31), (38, 18, 6, 30), (3, 27, 39, 19), (27, 26, 38, 39), (26, 2, 18, 38)])
me_cube_009.polygons.foreach_set('use_smooth', [True] * 33)
me_cube_009.materials.append(mat_metal)
me_cube_009.use_remesh_preserve_volume = False
me_cube_009.use_remesh_preserve_attributes = False
me_cube_009.use_mirror_vertex_groups = False
me_cube_009.update()
me_cube_008 = bpy.data.meshes.new('Cube.008')
me_cube_008.from_pydata([(1.0, -5.364e-07, 0.5), (1.0, -1.0, 0.5), (-1.0, -1.0, 0.5), (-1.0, 0.0, 0.5), (1.0, -1.0, 0.0), (1.0, -2.98e-07, 0.0), (-1.0, -1.0, 0.0), (-1.0, 1.788e-07, 0.0), (1.0, -1.0, 0.49), (1.0, -5.317e-07, 0.49), (-1.0, -1.0, 0.49), (-1.0, 3.582e-09, 0.49), (1.0, -5.364e-07, 0.5), (-1.0, 0.0, 0.5), (1.0, -2.98e-07, 0.0), (-1.0, 1.788e-07, 0.0), (1.0, -5.317e-07, 0.49), (-1.0, 3.582e-09, 0.49), (-0.9505, -1.0, 0.5), (-0.9505, -1.328e-08, 0.5), (-0.9505, -1.0, 0.0), (-0.9505, 1.67e-07, 0.0), (-0.9505, -1.0, 0.49), (-0.9505, -9.666e-09, 0.49), (-0.9505, -1.328e-08, 0.5)], [], [(9, 16, 14, 5), (16, 8, 4, 14), (0, 12, 16, 9), (12, 1, 8, 16), (10, 17, 15, 6), (17, 11, 7, 15), (2, 13, 17, 10), (13, 3, 11, 17), (8, 22, 20, 4), (22, 10, 6, 20), (1, 18, 22, 8), (18, 2, 10, 22), (19, 0, 9, 23), (23, 11, 3, 19), (5, 21, 23, 9), (21, 7, 11, 23), (13, 24, 19, 3), (0, 19, 24, 12), (2, 18, 24, 13), (18, 1, 12, 24)])
me_cube_008.polygons.foreach_set('use_smooth', [True] * 20)
me_cube_008.materials.append(mat_silver)
me_cube_008.use_remesh_preserve_volume = False
me_cube_008.use_remesh_preserve_attributes = False
me_cube_008.use_mirror_vertex_groups = False
me_cube_008.update()
me_cube_004 = bpy.data.meshes.new('Cube.004')
me_cube_004.from_pydata([(-0.7, -0.32, -1.0), (-0.92, 3.576e-07, -1.0), (-0.7, -0.32, 1.0), (-0.92, 0.0, 1.0), (-0.5667, -0.4, -1.0), (-0.6267, 2.235e-07, -1.0), (-0.5667, -0.4, 1.0), (-0.6267, -1.788e-07, 1.0), (-0.8, -0.2, -1.0), (-0.8, -0.2, 1.0), (-0.5667, -0.2, -1.0), (-0.5667, -0.2, 1.0), (0.0, -0.4, -1.0), (-1.252e-06, -0.4, 1.0), (2.384e-07, -0.2, -1.0), (-3.576e-07, -0.2, 1.0), (-0.92, -0.000249, -1.0), (-0.92, -0.0002494, 1.0), (-0.6267, -0.0002492, -1.0), (-0.6267, -0.0002496, 1.0), (-0.7, -0.32, -0.9976), (-0.7, -0.32, 0.9976), (-0.92, 2.384e-07, -0.9976), (-0.92, 1.192e-07, 0.9976), (-0.5667, -0.4, -0.9976), (-0.5667, -0.4, 0.9976), (-0.6267, 8.941e-08, -0.9976), (-0.6267, -4.47e-08, 0.9976), (-0.8, -0.2, -0.9976), (-0.8, -0.2, 0.9976), (-0.5667, -0.2, -0.9976), (-0.5667, -0.2, 0.9976), (-4.172e-07, -0.4, -0.9976), (-8.345e-07, -0.4, 0.9976), (5.96e-08, -0.2, -0.9976), (-1.788e-07, -0.2, 0.9976), (-0.92, -0.0002491, -0.9976), (-0.92, -0.0002493, 0.9976), (-0.6267, -0.0002493, -0.9976), (-0.6267, -0.0002494, 0.9976)], [], [(0, 8, 10, 4), (9, 2, 6, 11), (10, 14, 12, 4), (6, 13, 15, 11), (8, 16, 18, 10), (16, 1, 5, 18), (3, 17, 19, 7), (17, 9, 11, 19), (20, 0, 4, 24), (24, 25, 21, 20), (25, 6, 2, 21), (1, 22, 26, 5), (22, 23, 27, 26), (23, 3, 7, 27), (0, 20, 28, 8), (20, 21, 29, 28), (21, 2, 9, 29), (6, 25, 33, 13), (25, 24, 32, 33), (24, 4, 12, 32), (10, 30, 34, 14), (30, 31, 35, 34), (31, 11, 15, 35), (17, 37, 29, 9), (37, 36, 28, 29), (36, 16, 8, 28), (3, 23, 37, 17), (23, 22, 36, 37), (22, 1, 16, 36), (19, 39, 27, 7), (39, 38, 26, 27), (38, 18, 5, 26), (11, 31, 39, 19), (31, 30, 38, 39), (30, 10, 18, 38)])
me_cube_004.polygons.foreach_set('use_smooth', [True] * 35)
me_cube_004.materials.append(mat_silver)
me_cube_004.use_remesh_preserve_volume = False
me_cube_004.use_remesh_preserve_attributes = False
me_cube_004.use_mirror_vertex_groups = False
me_cube_004.update()
me_cube_003 = bpy.data.meshes.new('Cube.003')
me_cube_003.from_pydata([(-1.0, -1.0, 1.0), (-1.0, -1.0, 0.8333), (-0.8667, -1.0, 1.0), (-0.8667, -1.0, 0.8333), (-1.49e-06, -1.0, 1.0), (-8.345e-07, -1.0, 0.8333), (-1.0, -1.0, 0.0), (-0.8667, -1.0, 0.0), (-1.0, 1.788e-07, 1.0), (-1.0, 1.788e-07, 0.8333), (-0.8667, -5.96e-08, 1.0), (-4.768e-07, -1.788e-07, 1.0), (-1.0, 1.788e-07, 0.0), (-0.8667, -1.192e-07, 0.0), (-8.345e-07, -1.788e-07, 0.8333), (-0.8667, -1.192e-07, 0.8333), (-1.0, 1.788e-07, 1.0), (-1.0, 1.788e-07, 0.8333), (-0.8667, -5.96e-08, 1.0), (-4.768e-07, -1.788e-07, 1.0), (-1.0, 1.788e-07, 0.0), (-1.0, -1.0, 0.8285), (-0.8667, -1.0, 0.8285), (-1.0, 1.788e-07, 0.8285), (-0.8667, -1.192e-07, 0.8285), (-1.0, 1.788e-07, 0.8285), (-0.8655, -1.0, 1.0), (-0.8655, -1.0, 0.8333), (-0.8655, -5.977e-08, 1.0), (-0.8655, -1.193e-07, 0.8333), (-0.8655, -5.977e-08, 1.0), (-1.0, -1.0, 0.8413), (-0.8667, -1.0, 0.8413), (-8.657e-07, -1.0, 0.8413), (-1.0, 1.788e-07, 0.8413), (-0.8667, -1.164e-07, 0.8413), (-8.174e-07, -1.788e-07, 0.8413), (-1.0, 1.788e-07, 0.8413), (-0.8655, -1.0, 0.8413), (-0.8655, -1.165e-07, 0.8413), (-0.869, -1.0, 1.0), (-0.869, -1.0, 0.8333), (-0.869, -1.0, 0.0), (-0.869, -5.535e-08, 1.0), (-0.869, -1.139e-07, 0.0), (-0.869, -1.139e-07, 0.8333), (-0.869, -5.535e-08, 1.0), (-0.869, -1.0, 0.8285), (-0.869, -1.139e-07, 0.8285), (-0.869, -1.0, 0.8413), (-0.869, -1.111e-07, 0.8413)], [], [(3, 22, 24, 15), (22, 7, 13, 24), (17, 25, 21, 1), (25, 20, 6, 21), (9, 23, 25, 17), (23, 12, 20, 25), (5, 27, 29, 14), (27, 3, 15, 29), (18, 30, 28, 10), (30, 19, 11, 28), (2, 26, 30, 18), (26, 4, 19, 30), (31, 0, 16, 37), (37, 17, 1, 31), (8, 34, 37, 16), (34, 9, 17, 37), (26, 38, 33, 4), (38, 27, 5, 33), (2, 32, 38, 26), (32, 3, 27, 38), (28, 39, 35, 10), (39, 29, 15, 35), (11, 36, 39, 28), (36, 14, 29, 39), (16, 46, 43, 8), (46, 18, 10, 43), (0, 40, 46, 16), (40, 2, 18, 46), (21, 47, 41, 1), (47, 22, 3, 41), (6, 42, 47, 21), (42, 7, 22, 47), (24, 48, 45, 15), (48, 23, 9, 45), (13, 44, 48, 24), (44, 12, 23, 48), (40, 0, 31, 49), (49, 32, 2, 40), (1, 41, 49, 31), (41, 3, 32, 49), (35, 50, 43, 10), (50, 34, 8, 43), (15, 45, 50, 35), (45, 9, 34, 50)])
me_cube_003.polygons.foreach_set('use_smooth', [True] * 44)
me_cube_003.materials.append(mat_silver)
me_cube_003.use_remesh_preserve_volume = False
me_cube_003.use_remesh_preserve_attributes = False
me_cube_003.use_mirror_vertex_groups = False
me_cube_003.update()
me_cube = bpy.data.meshes.new('Cube')
me_cube.from_pydata([(-1.0, 1.788e-07, 0.0), (-1.0, 3.0, 0.0), (-1.0, 3.576e-07, 4.0), (-1.0, 3.0, 4.0), (-1.0, 1.926e-07, 0.3093), (-1.0, 3.0, 0.3093), (-1.0, 3.544e-07, 3.927), (-1.0, 3.0, 3.927), (-0.8977, 3.0, 0.0), (-0.8977, 1.697e-07, 0.0), (-0.8977, 3.0, 4.0), (-0.8977, 3.089e-07, 4.0), (-0.8977, 1.804e-07, 0.3093), (-0.8977, 3.0, 0.3093), (-0.8977, 3.063e-07, 3.927), (-0.8977, 3.0, 3.927), (-1.0, 2.735e-07, 2.118), (-1.0, 3.0, 2.118), (-0.8977, 2.434e-07, 2.118), (-0.8977, 3.0, 2.118), (-1.0, 2.699e-07, 2.038), (-1.0, 3.0, 2.038), (-0.8977, 2.406e-07, 2.038), (-0.8977, 3.0, 2.038), (-1.0, 2.77e-07, 2.197), (-1.0, 3.0, 2.197), (-0.8977, 2.461e-07, 2.197), (-0.8977, 3.0, 2.197), (-0.8977, 2.929, 2.197), (-0.8977, 2.929, 3.927), (-0.8977, 2.929, 2.038), (-0.8977, 2.929, 0.3093), (-0.0003079, 3.0, 0.0), (-0.0003081, 8.943e-08, 0.0), (-0.0003077, 3.0, 4.0), (-0.0003086, -1.191e-07, 4.0), (-0.0003082, 7.331e-08, 0.3093), (-0.0003079, 3.0, 0.3093), (-0.0003086, -1.153e-07, 3.927), (-0.0003077, 3.0, 3.927), (-0.0003083, -2.097e-08, 2.118), (-0.0003079, 3.0, 2.118), (-0.0003083, -1.68e-08, 2.038), (-0.0003079, 3.0, 2.038), (-0.0003083, -2.51e-08, 2.197), (-0.0003079, 3.0, 2.197), (-0.0003075, 2.929, 2.197), (-0.0003075, 2.929, 2.038), (-0.0003077, 2.929, 3.927), (-0.0003073, 2.929, 0.3093), (-0.8912, 3.0, 0.0), (-0.8912, 1.691e-07, 0.0), (-0.8912, 3.0, 4.0), (-0.8912, 3.058e-07, 4.0), (-0.8912, 1.797e-07, 0.3093), (-0.8912, 3.0, 0.3093), (-0.8912, 3.033e-07, 3.927), (-0.8912, 3.0, 3.927), (-0.8912, 2.415e-07, 2.118), (-0.8912, 3.0, 2.118), (-0.8912, 2.387e-07, 2.038), (-0.8912, 3.0, 2.038), (-0.8912, 2.442e-07, 2.197), (-0.8912, 3.0, 2.197), (-0.8912, 2.929, 2.197), (-0.8912, 2.929, 2.038), (-0.8912, 2.929, 3.927), (-0.8912, 2.929, 0.3093), (-1.0, 3.542e-07, 3.924), (-1.0, 3.0, 3.924), (-0.8977, 3.062e-07, 3.924), (-0.8977, 3.0, 3.924), (-0.8977, 2.929, 3.924), (-0.0003077, 3.0, 3.924), (-0.0003077, 2.929, 3.924), (-0.8912, 3.0, 3.924), (-0.8912, 2.929, 3.924), (-1.0, 2.772e-07, 2.201), (-1.0, 3.0, 2.201), (-0.8977, 2.463e-07, 2.201), (-0.8977, 3.0, 2.201), (-0.8977, 2.929, 2.201), (-0.0003079, 3.0, 2.201), (-0.0003075, 2.929, 2.201), (-0.8912, 3.0, 2.201), (-0.8912, 2.929, 2.201), (-1.0, 0.01515, 0.0), (-1.0, 0.01515, 4.0), (-1.0, 0.01515, 0.3093), (-1.0, 0.01515, 3.927), (-0.8977, 0.01515, 0.0), (-0.8977, 0.01515, 4.0), (-1.0, 0.01515, 2.118), (-1.0, 0.01515, 2.038), (-1.0, 0.01515, 2.197), (-0.0003081, 0.01515, 0.0), (-0.0003086, 0.01515, 4.0), (-0.8912, 0.01515, 0.0), (-0.8912, 0.01515, 4.0), (-1.0, 0.01515, 3.924), (-1.0, 0.01515, 2.201), (-0.8977, 2.914, 2.197), (-0.8977, 2.914, 3.927), (-0.0003075, 2.914, 2.197), (-0.0003077, 2.914, 3.927), (-0.8912, 2.914, 2.197), (-0.8912, 2.914, 3.927), (-0.8977, 2.914, 3.924), (-0.8977, 2.914, 2.201), (-0.8977, 2.921, 2.038), (-0.8977, 2.921, 0.3093), (-0.0003075, 2.921, 2.038), (-0.0003073, 2.921, 0.3093), (-0.8912, 2.921, 2.038), (-0.8912, 2.921, 0.3093), (-1.0, 2.699e-07, 2.038), (-1.0, 3.0, 2.038), (-0.8977, 2.406e-07, 2.038), (-0.8977, 3.0, 2.038), (-0.8977, 2.929, 2.038), (-0.0003079, 3.0, 2.038), (-0.0003075, 2.929, 2.038), (-0.8912, 3.0, 2.038), (-0.8912, 2.929, 2.038), (-1.0, 0.01515, 2.038), (-0.8977, 2.921, 2.038), (-1.0, 1.928e-07, 0.3133), (-1.0, 3.0, 0.3133), (-0.8977, 1.806e-07, 0.3133), (-0.8977, 3.0, 0.3133), (-0.8977, 2.929, 0.3133), (-0.0003079, 3.0, 0.3133), (-0.0003073, 2.929, 0.3133), (-0.8912, 3.0, 0.3133), (-0.8912, 2.929, 0.3133), (-1.0, 0.01515, 0.3133), (-0.8977, 2.921, 0.3133), (-0.994, 3.0, 0.0), (-0.9038, 3.0, 0.0), (-0.994, 1.192e-07, 0.0), (-0.9038, 1.192e-07, 0.0), (-0.994, 3.0, 4.0), (-0.9038, 3.0, 4.0), (-0.994, 3.576e-07, 4.0), (-0.9038, 3.576e-07, 4.0), (-0.994, 2.384e-07, 0.3093), (-0.9038, 2.384e-07, 0.3093), (-0.994, 3.0, 0.3093), (-0.9038, 3.0, 0.3093), (-0.994, 3.576e-07, 3.927), (-0.9038, 3.576e-07, 3.927), (-0.994, 3.0, 3.927), (-0.9038, 3.0, 3.927), (-0.994, 2.384e-07, 2.118), (-0.9038, 2.384e-07, 2.118), (-0.994, 3.0, 2.118), (-0.9038, 3.0, 2.118), (-0.994, 2.384e-07, 2.038), (-0.9038, 2.384e-07, 2.038), (-0.994, 3.0, 2.038), (-0.9038, 3.0, 2.038), (-0.994, 2.384e-07, 2.197), (-0.9038, 2.384e-07, 2.197), (-0.994, 3.0, 2.197), (-0.9038, 3.0, 2.197), (-0.994, 3.576e-07, 3.924), (-0.9038, 3.576e-07, 3.924), (-0.994, 3.0, 3.924), (-0.9038, 3.0, 3.924), (-0.994, 2.384e-07, 2.201), (-0.9038, 2.384e-07, 2.201), (-0.994, 3.0, 2.201), (-0.9038, 3.0, 2.201), (-0.994, 0.01515, 0.0), (-0.9038, 0.01515, 0.0), (-0.994, 0.01515, 4.0), (-0.9038, 0.01515, 4.0), (-0.994, 2.384e-07, 2.038), (-0.9038, 2.384e-07, 2.038), (-0.994, 3.0, 2.038), (-0.9038, 3.0, 2.038), (-0.994, 2.384e-07, 0.3133), (-0.9038, 2.384e-07, 0.3133), (-0.994, 3.0, 0.3133), (-0.9038, 3.0, 0.3133), (-1.0, 3.546e-07, 3.932), (-1.0, 3.0, 3.932), (-0.8977, 3.065e-07, 3.932), (-0.8977, 3.0, 3.932), (-0.0003086, -1.155e-07, 3.932), (-0.0003077, 3.0, 3.932), (-0.8912, 3.034e-07, 3.932), (-0.8912, 3.0, 3.932), (-1.0, 0.01515, 3.932), (-0.9038, 3.576e-07, 3.932), (-0.994, 3.576e-07, 3.932), (-0.9038, 3.0, 3.932), (-0.994, 3.0, 3.932), (-1.0, 2.77e-07, 2.197), (-1.0, 3.0, 2.197), (-0.8977, 2.461e-07, 2.197), (-0.8977, 3.0, 2.197), (-0.0003083, -2.51e-08, 2.197), (-0.0003079, 3.0, 2.197), (-0.8912, 2.442e-07, 2.197), (-0.8912, 3.0, 2.197), (-1.0, 0.01515, 2.197), (-0.994, 2.384e-07, 2.197), (-0.9038, 2.384e-07, 2.197), (-0.994, 3.0, 2.197), (-0.9038, 3.0, 2.197), (-1.0, 2.703e-07, 2.047), (-1.0, 3.0, 2.047), (-0.8977, 2.409e-07, 2.047), (-0.8977, 3.0, 2.047), (-0.0003083, -1.726e-08, 2.047), (-0.0003079, 3.0, 2.047), (-0.8912, 2.39e-07, 2.047), (-0.8912, 3.0, 2.047), (-1.0, 0.01515, 2.047), (-0.994, 2.384e-07, 2.047), (-0.9038, 2.384e-07, 2.047), (-0.994, 3.0, 2.047), (-0.9038, 3.0, 2.047), (-1.0, 1.926e-07, 0.3093), (-1.0, 3.0, 0.3093), (-0.8977, 1.804e-07, 0.3093), (-0.8977, 3.0, 0.3093), (-0.0003082, 7.331e-08, 0.3093), (-0.0003079, 3.0, 0.3093), (-0.8912, 1.797e-07, 0.3093), (-0.8912, 3.0, 0.3093), (-1.0, 0.01515, 0.3093), (-0.994, 2.384e-07, 0.3093), (-0.9038, 2.384e-07, 0.3093), (-0.9038, 3.0, 0.3093), (-0.994, 3.0, 0.3093), (-1.0, 1.791e-07, 0.006196), (-1.0, 3.0, 0.006196), (-0.8977, 1.699e-07, 0.006196), (-0.8977, 3.0, 0.006196), (-0.0003081, 8.911e-08, 0.006196), (-0.0003079, 3.0, 0.006196), (-0.8912, 1.693e-07, 0.006196), (-0.8912, 3.0, 0.006196), (-1.0, 0.01515, 0.006196), (-0.994, 1.216e-07, 0.006196), (-0.9038, 1.216e-07, 0.006196), (-0.9038, 3.0, 0.006196), (-0.994, 3.0, 0.006196), (-1.0, 3.575e-07, 3.997), (-1.0, 3.0, 3.997), (-0.8977, 3.087e-07, 3.997), (-0.8977, 3.0, 3.997), (-0.0003086, -1.189e-07, 3.997), (-0.0003077, 3.0, 3.997), (-0.8912, 3.056e-07, 3.997), (-0.8912, 3.0, 3.997), (-1.0, 0.01515, 3.997), (-0.9038, 3.576e-07, 3.997), (-0.994, 3.576e-07, 3.997), (-0.9038, 3.0, 3.997), (-0.994, 3.0, 3.997), (-1.0, 0.01515, 0.0), (-1.0, 0.01515, 4.0), (-1.0, 0.01515, 0.3093), (-1.0, 0.01515, 3.927), (-0.8977, 0.01515, 0.0), (-0.8977, 0.01515, 4.0), (-1.0, 0.01515, 2.118), (-1.0, 0.01515, 2.038), (-1.0, 0.01515, 2.197), (-0.0003081, 0.01515, 0.0), (-0.0003086, 0.01515, 4.0), (-0.8912, 0.01515, 0.0), (-0.8912, 0.01515, 4.0), (-1.0, 0.01515, 3.924), (-1.0, 0.01515, 2.201), (-1.0, 0.01515, 2.038), (-1.0, 0.01515, 0.3133), (-0.994, 0.01515, 0.0), (-0.9038, 0.01515, 0.0), (-0.994, 0.01515, 4.0), (-0.9038, 0.01515, 4.0), (-1.0, 0.01515, 3.932), (-1.0, 0.01515, 2.197), (-1.0, 0.01515, 2.047), (-1.0, 0.01515, 0.3093), (-1.0, 0.01515, 0.006196), (-1.0, 0.01515, 3.997), (-1.0, 2.99, 0.0), (-1.0, 2.99, 4.0), (-1.0, 2.99, 0.3093), (-1.0, 2.99, 3.927), (-0.8977, 2.99, 0.0), (-0.8977, 2.99, 4.0), (-1.0, 2.99, 2.118), (-1.0, 2.99, 2.038), (-1.0, 2.99, 2.197), (-0.0003079, 2.99, 0.0), (-0.0003077, 2.99, 4.0), (-0.8912, 2.99, 0.0), (-0.8912, 2.99, 4.0), (-1.0, 2.99, 3.924), (-1.0, 2.99, 2.201), (-1.0, 2.99, 2.038), (-1.0, 2.99, 0.3133), (-0.994, 2.99, 0.0), (-0.9038, 2.99, 0.0), (-0.994, 2.99, 4.0), (-0.9038, 2.99, 4.0), (-1.0, 2.99, 3.932), (-1.0, 2.99, 2.197), (-1.0, 2.99, 2.047), (-1.0, 2.99, 0.3093), (-1.0, 2.99, 0.006196), (-1.0, 2.99, 3.997)], [], [(57, 75, 71, 15), (39, 73, 75, 57), (76, 66, 29, 72), (74, 48, 66, 76), (75, 84, 80, 71), (84, 63, 27, 80), (73, 82, 84, 75), (82, 45, 63, 84), (64, 85, 81, 28), (85, 76, 72, 81), (46, 83, 85, 64), (83, 74, 76, 85), (51, 97, 95, 33), (9, 90, 97, 51), (98, 53, 35, 96), (91, 11, 53, 98), (6, 89, 99, 68), (77, 100, 94, 24), (68, 99, 100, 77), (62, 105, 101, 26), (105, 64, 28, 101), (44, 103, 105, 62), (103, 46, 64, 105), (56, 106, 104, 38), (106, 66, 48, 104), (14, 102, 106, 56), (102, 29, 66, 106), (70, 107, 102, 14), (107, 72, 29, 102), (79, 108, 107, 70), (108, 81, 72, 107), (26, 101, 108, 79), (101, 28, 81, 108), (60, 113, 111, 42), (113, 65, 47, 111), (22, 109, 113, 60), (109, 30, 65, 113), (54, 114, 110, 12), (114, 67, 31, 110), (36, 112, 114, 54), (112, 49, 67, 114), (61, 122, 118, 23), (43, 120, 122, 61), (123, 65, 30, 119), (121, 47, 65, 123), (93, 124, 115, 20), (125, 109, 22, 117), (119, 30, 109, 125), (122, 133, 129, 118), (133, 55, 13, 129), (120, 131, 133, 122), (131, 37, 55, 133), (67, 134, 130, 31), (134, 123, 119, 130), (49, 132, 134, 67), (132, 121, 123, 134), (124, 135, 126, 115), (135, 88, 4, 126), (110, 136, 128, 12), (136, 125, 117, 128), (31, 130, 136, 110), (130, 119, 125, 136), (68, 165, 149, 6), (165, 166, 150, 149), (166, 70, 14, 150), (7, 151, 167, 69), (151, 152, 168, 167), (152, 15, 71, 168), (77, 169, 165, 68), (169, 170, 166, 165), (170, 79, 70, 166), (24, 161, 169, 77), (161, 162, 170, 169), (162, 26, 79, 170), (78, 171, 163, 25), (171, 172, 164, 163), (172, 80, 27, 164), (69, 167, 171, 78), (167, 168, 172, 171), (168, 71, 80, 172), (139, 0, 86, 173), (173, 174, 140, 139), (174, 90, 9, 140), (2, 143, 175, 87), (143, 144, 176, 175), (144, 11, 91, 176), (115, 177, 157, 20), (177, 178, 158, 157), (178, 117, 22, 158), (21, 159, 179, 116), (159, 160, 180, 179), (160, 23, 118, 180), (126, 181, 177, 115), (181, 182, 178, 177), (182, 128, 117, 178), (4, 145, 181, 126), (145, 146, 182, 181), (146, 12, 128, 182), (127, 183, 147, 5), (183, 184, 148, 147), (184, 129, 13, 148), (116, 179, 183, 127), (179, 180, 184, 183), (180, 118, 129, 184), (191, 56, 38, 189), (187, 14, 56, 191), (57, 192, 190, 39), (15, 188, 192, 57), (193, 89, 6, 185), (194, 150, 14, 187), (195, 149, 150, 194), (185, 6, 149, 195), (152, 196, 188, 15), (151, 197, 196, 152), (7, 186, 197, 151), (58, 204, 200, 18), (204, 62, 26, 200), (40, 202, 204, 58), (202, 44, 62, 204), (63, 205, 201, 27), (205, 59, 19, 201), (45, 203, 205, 63), (203, 41, 59, 205), (94, 206, 198, 24), (206, 92, 16, 198), (153, 207, 198, 16), (207, 161, 24, 198), (154, 208, 207, 153), (208, 162, 161, 207), (18, 200, 208, 154), (200, 26, 162, 208), (163, 209, 199, 25), (209, 155, 17, 199), (164, 210, 209, 163), (210, 156, 155, 209), (27, 201, 210, 164), (201, 19, 156, 210), (60, 217, 213, 22), (217, 58, 18, 213), (42, 215, 217, 60), (215, 40, 58, 217), (59, 218, 214, 19), (218, 61, 23, 214), (41, 216, 218, 59), (216, 43, 61, 218), (92, 219, 211, 16), (219, 93, 20, 211), (157, 220, 211, 20), (220, 153, 16, 211), (158, 221, 220, 157), (221, 154, 153, 220), (22, 213, 221, 158), (213, 18, 154, 221), (155, 222, 212, 17), (222, 159, 21, 212), (156, 223, 222, 155), (223, 160, 159, 222), (19, 214, 223, 156), (214, 23, 160, 223), (54, 230, 228, 36), (12, 226, 230, 54), (231, 55, 37, 229), (227, 13, 55, 231), (224, 4, 88, 232), (233, 145, 4, 224), (234, 146, 145, 233), (226, 12, 146, 234), (235, 148, 13, 227), (236, 147, 148, 235), (225, 5, 147, 236), (230, 243, 241, 228), (243, 51, 33, 241), (226, 239, 243, 230), (239, 9, 51, 243), (50, 244, 242, 32), (244, 231, 229, 242), (8, 240, 244, 50), (240, 227, 231, 244), (0, 237, 245, 86), (237, 224, 232, 245), (237, 0, 139, 246), (246, 233, 224, 237), (140, 247, 246, 139), (247, 234, 233, 246), (9, 239, 247, 140), (239, 226, 234, 247), (138, 248, 240, 8), (248, 235, 227, 240), (137, 249, 248, 138), (249, 236, 235, 248), (1, 238, 249, 137), (238, 225, 236, 249), (53, 256, 254, 35), (256, 191, 189, 254), (11, 252, 256, 53), (252, 187, 191, 256), (192, 257, 255, 190), (257, 52, 34, 255), (188, 253, 257, 192), (253, 10, 52, 257), (87, 258, 250, 2), (258, 193, 185, 250), (144, 259, 252, 11), (259, 194, 187, 252), (143, 260, 259, 144), (260, 195, 194, 259), (2, 250, 260, 143), (250, 185, 195, 260), (196, 261, 253, 188), (261, 142, 10, 253), (197, 262, 261, 196), (262, 141, 142, 261), (186, 251, 262, 197), (251, 3, 141, 262), (97, 274, 272, 95), (90, 267, 274, 97), (275, 98, 96, 273), (268, 91, 98, 275), (89, 266, 276, 99), (100, 277, 271, 94), (99, 276, 277, 100), (278, 124, 93, 270), (279, 135, 124, 278), (265, 88, 135, 279), (280, 173, 86, 263), (281, 174, 173, 280), (267, 90, 174, 281), (175, 282, 264, 87), (176, 283, 282, 175), (91, 268, 283, 176), (266, 89, 193, 284), (285, 206, 94, 271), (269, 92, 206, 285), (286, 219, 92, 269), (270, 93, 219, 286), (287, 232, 88, 265), (288, 245, 232, 287), (263, 86, 245, 288), (289, 258, 87, 264), (284, 193, 258, 289), (274, 301, 299, 272), (301, 50, 32, 299), (267, 294, 301, 274), (294, 8, 50, 301), (52, 302, 300, 34), (302, 275, 273, 300), (10, 295, 302, 52), (295, 268, 275, 302), (266, 293, 303, 276), (293, 7, 69, 303), (277, 304, 298, 271), (304, 78, 25, 298), (276, 303, 304, 277), (303, 69, 78, 304), (116, 305, 297, 21), (305, 278, 270, 297), (127, 306, 305, 116), (306, 279, 278, 305), (5, 292, 306, 127), (292, 265, 279, 306), (137, 307, 290, 1), (307, 280, 263, 290), (138, 308, 307, 137), (308, 281, 280, 307), (8, 294, 308, 138), (294, 267, 281, 308), (282, 309, 291, 264), (309, 141, 3, 291), (283, 310, 309, 282), (310, 142, 141, 309), (268, 295, 310, 283), (295, 10, 142, 310), (7, 293, 311, 186), (293, 266, 284, 311), (199, 312, 298, 25), (312, 285, 271, 298), (17, 296, 312, 199), (296, 269, 285, 312), (212, 313, 296, 17), (313, 286, 269, 296), (21, 297, 313, 212), (297, 270, 286, 313), (225, 314, 292, 5), (314, 287, 265, 292), (238, 315, 314, 225), (315, 288, 287, 314), (1, 290, 315, 238), (290, 263, 288, 315), (251, 316, 291, 3), (316, 289, 264, 291), (186, 311, 316, 251), (311, 284, 289, 316)])
me_cube.polygons.foreach_set('use_smooth', [True] * 292)
me_cube.materials.append(mat_metal)
me_cube.use_remesh_preserve_volume = False
me_cube.use_remesh_preserve_attributes = False
me_cube.use_mirror_vertex_groups = False
me_cube.update()

# ---- objects
ob_hemi = bpy.data.objects.new('Hemi', light_hemi)
ob_topdrawerfront = bpy.data.objects.new('Topdrawerfront', me_cube_011)
ob_topdrawerlabel = bpy.data.objects.new('Topdrawerlabel', me_cube_016)
ob_topdrawerhandle = bpy.data.objects.new('Topdrawerhandle', me_cube_015)
ob_topdrawerlatch = bpy.data.objects.new('Topdrawerlatch', me_cube_014)
ob_topdrawerbottom = bpy.data.objects.new('Topdrawerbottom', me_cube_013)
ob_topdrawersides = bpy.data.objects.new('Topdrawersides', me_cube_012)
ob_bottomdrawerfront = bpy.data.objects.new('Bottomdrawerfront', me_cube_001)
ob_bottomdrawersides = bpy.data.objects.new('Bottomdrawersides', me_cube_010)
ob_bottomdrawerbottom = bpy.data.objects.new('Bottomdrawerbottom', me_cube_009)
ob_bottomdrawerlatch = bpy.data.objects.new('Bottomdrawerlatch', me_cube_008)
ob_bottomdrawerhandle = bpy.data.objects.new('Bottomdrawerhandle', me_cube_004)
ob_bottomdrawerlabel = bpy.data.objects.new('Bottomdrawerlabel', me_cube_003)
ob_body = bpy.data.objects.new('Body', me_cube)
ob_lamp = bpy.data.objects.new('Lamp', light_lamp)

# ---- transforms, parenting, visibility, modifiers, constraints
ob_hemi.location = (-0.08292, 0.0, 12.11)
ob_hemi.empty_display_type = 'ARROWS'
ob_hemi.lineart.crease_threshold = 0.0
ob_topdrawerfront.location = (0.0, 0.0, 3.05)
ob_topdrawerfront.scale = (1.0, 0.1, 1.0)
ob_topdrawerfront.empty_display_type = 'ARROWS'
ob_topdrawerfront.lineart.crease_threshold = 0.0
_m = ob_topdrawerfront.modifiers.new('Mirror', 'MIRROR')
_m = ob_topdrawerfront.modifiers.new('Subsurf', 'SUBSURF')
_m.uv_smooth = 'PRESERVE_CORNERS'
_m.quality = 2
_m.levels = 2
ob_topdrawerlabel.parent = ob_topdrawerfront
ob_topdrawerlabel.matrix_parent_inverse = Matrix(((1.0, 0.0, 0.0, -0.0), (0.0, 10.0, 0.0, -0.0), (0.0, 0.0, 1.0, -1.15), (0.0, 0.0, 0.0, 1.0)))
ob_topdrawerlabel.location = (0.0, -0.05, 1.6)
ob_topdrawerlabel.scale = (0.3, 0.03, 0.18)
ob_topdrawerlabel.empty_display_type = 'ARROWS'
ob_topdrawerlabel.lineart.crease_threshold = 0.0
_m = ob_topdrawerlabel.modifiers.new('Mirror', 'MIRROR')
_m.use_axis = (True, False, True)
_m = ob_topdrawerlabel.modifiers.new('Subsurf', 'SUBSURF')
_m.uv_smooth = 'PRESERVE_CORNERS'
_m.quality = 2
_m.levels = 2
_m.show_only_control_edges = False
ob_topdrawerhandle.parent = ob_topdrawerfront
ob_topdrawerhandle.matrix_parent_inverse = Matrix(((1.0, 0.0, 0.0, -0.0), (0.0, 10.0, 0.0, -0.0), (0.0, 0.0, 1.0, -1.15), (0.0, 0.0, 0.0, 1.0)))
ob_topdrawerhandle.location = (0.0, -0.05, 1.09)
ob_topdrawerhandle.scale = (0.5, 0.5, 0.05)
ob_topdrawerhandle.empty_display_type = 'ARROWS'
ob_topdrawerhandle.lineart.crease_threshold = 0.0
_m = ob_topdrawerhandle.modifiers.new('Mirror', 'MIRROR')
_m = ob_topdrawerhandle.modifiers.new('Subsurf', 'SUBSURF')
_m.uv_smooth = 'PRESERVE_CORNERS'
_m.quality = 2
_m.levels = 2
_m.show_only_control_edges = False
ob_topdrawerlatch.parent = ob_topdrawerfront
ob_topdrawerlatch.matrix_parent_inverse = Matrix(((1.0, 0.0, 0.0, -0.0), (0.0, 10.0, 0.0, -0.0), (0.0, 0.0, 1.0, -1.15), (0.0, 0.0, 0.0, 1.0)))
ob_topdrawerlatch.location = (-0.6, -0.05, 1.09)
ob_topdrawerlatch.scale = (0.1, 0.1, 0.1)
ob_topdrawerlatch.empty_display_type = 'ARROWS'
ob_topdrawerlatch.lineart.crease_threshold = 0.0
_m = ob_topdrawerlatch.modifiers.new('Mirror', 'MIRROR')
_m.use_axis = (False, False, True)
_m.merge_threshold = 0.0011
_m = ob_topdrawerlatch.modifiers.new('Subsurf', 'SUBSURF')
_m.uv_smooth = 'PRESERVE_CORNERS'
_m.quality = 2
_m.levels = 2
_m.show_only_control_edges = False
ob_topdrawerbottom.parent = ob_topdrawerfront
ob_topdrawerbottom.matrix_parent_inverse = Matrix(((1.0, 0.0, 0.0, -0.0), (0.0, 10.0, 0.0, -0.0), (0.0, 0.0, 1.0, -1.15), (0.0, 0.0, 0.0, 1.0)))
ob_topdrawerbottom.location = (0.0, 0.0, 0.3)
ob_topdrawerbottom.empty_display_type = 'ARROWS'
ob_topdrawerbottom.lineart.crease_threshold = 0.0
_m = ob_topdrawerbottom.modifiers.new('Mirror', 'MIRROR')
_m = ob_topdrawerbottom.modifiers.new('Subsurf', 'SUBSURF')
_m.uv_smooth = 'PRESERVE_CORNERS'
_m.quality = 2
_m.levels = 2
_m.show_only_control_edges = False
ob_topdrawersides.parent = ob_topdrawerfront
ob_topdrawersides.matrix_parent_inverse = Matrix(((1.0, 0.0, 0.0, 0.0), (0.0, 10.0, 0.0, 20.0), (0.0, 0.0, 1.0, -1.15), (0.0, 0.0, 0.0, 1.0)))
ob_topdrawersides.location = (0.0, -2.0, 0.7)
ob_topdrawersides.empty_display_type = 'ARROWS'
ob_topdrawersides.lineart.crease_threshold = 0.0
_m = ob_topdrawersides.modifiers.new('Mirror', 'MIRROR')
ob_bottomdrawerfront.location = (0.0, -1.201, 1.15)
ob_bottomdrawerfront.scale = (1.0, 0.1, 1.0)
ob_bottomdrawerfront.empty_display_type = 'ARROWS'
ob_bottomdrawerfront.lineart.crease_threshold = 0.0
_m = ob_bottomdrawerfront.modifiers.new('Mirror', 'MIRROR')
_m = ob_bottomdrawerfront.modifiers.new('Subsurf', 'SUBSURF')
_m.uv_smooth = 'PRESERVE_CORNERS'
_m.quality = 2
_m.levels = 2
ob_bottomdrawersides.parent = ob_bottomdrawerfront
ob_bottomdrawersides.matrix_parent_inverse = Matrix(((1.0, 0.0, 0.0, 0.0), (0.0, 10.0, 0.0, 20.0), (0.0, 0.0, 1.0, -1.15), (0.0, 0.0, 0.0, 1.0)))
ob_bottomdrawersides.location = (0.0, -2.0, 0.7)
ob_bottomdrawersides.empty_display_type = 'ARROWS'
ob_bottomdrawersides.lineart.crease_threshold = 0.0
_m = ob_bottomdrawersides.modifiers.new('Mirror', 'MIRROR')
ob_bottomdrawerbottom.parent = ob_bottomdrawerfront
ob_bottomdrawerbottom.matrix_parent_inverse = Matrix(((1.0, 0.0, 0.0, -0.0), (0.0, 10.0, 0.0, -0.0), (0.0, 0.0, 1.0, -1.15), (0.0, 0.0, 0.0, 1.0)))
ob_bottomdrawerbottom.location = (0.0, 0.0, 0.3)
ob_bottomdrawerbottom.empty_display_type = 'ARROWS'
ob_bottomdrawerbottom.lineart.crease_threshold = 0.0
_m = ob_bottomdrawerbottom.modifiers.new('Mirror', 'MIRROR')
_m = ob_bottomdrawerbottom.modifiers.new('Subsurf', 'SUBSURF')
_m.uv_smooth = 'PRESERVE_CORNERS'
_m.quality = 2
_m.levels = 2
_m.show_only_control_edges = False
ob_bottomdrawerlatch.parent = ob_bottomdrawerfront
ob_bottomdrawerlatch.matrix_parent_inverse = Matrix(((1.0, 0.0, 0.0, -0.0), (0.0, 10.0, 0.0, -0.0), (0.0, 0.0, 1.0, -1.15), (0.0, 0.0, 0.0, 1.0)))
ob_bottomdrawerlatch.location = (-0.6, -0.05, 1.09)
ob_bottomdrawerlatch.scale = (0.1, 0.1, 0.1)
ob_bottomdrawerlatch.empty_display_type = 'ARROWS'
ob_bottomdrawerlatch.lineart.crease_threshold = 0.0
_m = ob_bottomdrawerlatch.modifiers.new('Mirror', 'MIRROR')
_m.use_axis = (False, False, True)
_m.merge_threshold = 0.0011
_m = ob_bottomdrawerlatch.modifiers.new('Subsurf', 'SUBSURF')
_m.uv_smooth = 'PRESERVE_CORNERS'
_m.quality = 2
_m.levels = 2
_m.show_only_control_edges = False
ob_bottomdrawerhandle.parent = ob_bottomdrawerfront
ob_bottomdrawerhandle.matrix_parent_inverse = Matrix(((1.0, 0.0, 0.0, -0.0), (0.0, 10.0, 0.0, -0.0), (0.0, 0.0, 1.0, -1.15), (0.0, 0.0, 0.0, 1.0)))
ob_bottomdrawerhandle.location = (0.0, -0.05, 1.09)
ob_bottomdrawerhandle.scale = (0.5, 0.5, 0.05)
ob_bottomdrawerhandle.empty_display_type = 'ARROWS'
ob_bottomdrawerhandle.lineart.crease_threshold = 0.0
_m = ob_bottomdrawerhandle.modifiers.new('Mirror', 'MIRROR')
_m = ob_bottomdrawerhandle.modifiers.new('Subsurf', 'SUBSURF')
_m.uv_smooth = 'PRESERVE_CORNERS'
_m.quality = 2
_m.levels = 2
_m.show_only_control_edges = False
ob_bottomdrawerlabel.parent = ob_bottomdrawerfront
ob_bottomdrawerlabel.matrix_parent_inverse = Matrix(((1.0, 0.0, 0.0, -0.0), (0.0, 10.0, 0.0, -0.0), (0.0, 0.0, 1.0, -1.15), (0.0, 0.0, 0.0, 1.0)))
ob_bottomdrawerlabel.location = (0.0, -0.05, 1.6)
ob_bottomdrawerlabel.scale = (0.3, 0.03, 0.18)
ob_bottomdrawerlabel.empty_display_type = 'ARROWS'
ob_bottomdrawerlabel.lineart.crease_threshold = 0.0
_m = ob_bottomdrawerlabel.modifiers.new('Mirror', 'MIRROR')
_m.use_axis = (True, False, True)
_m = ob_bottomdrawerlabel.modifiers.new('Subsurf', 'SUBSURF')
_m.uv_smooth = 'PRESERVE_CORNERS'
_m.quality = 2
_m.levels = 2
_m.show_only_control_edges = False
ob_body.location = (0.0, 0.0, 0.0)
ob_body.lock_rotations_4d = False
ob_body.empty_display_type = 'ARROWS'
ob_body.lineart.crease_threshold = 0.0
_m = ob_body.modifiers.new('Mirror', 'MIRROR')
_m = ob_body.modifiers.new('Subsurf', 'SUBSURF')
_m.uv_smooth = 'PRESERVE_CORNERS'
_m.quality = 2
_m.levels = 2
ob_lamp.location = (4.076, -2.186, 6.774)
ob_lamp.rotation_euler = (0.6503, 0.05522, 1.866)
ob_lamp.lock_rotations_4d = False
ob_lamp.empty_display_type = 'ARROWS'
ob_lamp.color = (0.0, 0.0, 0.0, 0.0)
ob_lamp.lineart.crease_threshold = 0.0

# ---- collection membership
col_collection_1.objects.link(ob_hemi)
col_collection_1.objects.link(ob_topdrawerfront)
col_collection_1.objects.link(ob_topdrawerlabel)
col_collection_1.objects.link(ob_topdrawerhandle)
col_collection_1.objects.link(ob_topdrawerlatch)
col_collection_1.objects.link(ob_topdrawerbottom)
col_collection_1.objects.link(ob_topdrawersides)
col_collection_1.objects.link(ob_bottomdrawerfront)
col_collection_1.objects.link(ob_bottomdrawersides)
col_collection_1.objects.link(ob_bottomdrawerbottom)
col_collection_1.objects.link(ob_bottomdrawerlatch)
col_collection_1.objects.link(ob_bottomdrawerhandle)
col_collection_1.objects.link(ob_bottomdrawerlabel)
col_collection_1.objects.link(ob_body)
col_collection_1.objects.link(ob_lamp)

# ---- scene / render settings (as saved in the file)
scene.frame_start = 1; scene.frame_end = 100; scene.frame_set(51)
scene.render.engine = 'BLENDER_EEVEE_NEXT'
scene.render.image_settings.color_mode = 'RGB'
scene.render.image_settings.compression = 90
scene.render.fps = 30
scene.render.dither_intensity = 0.0
scene.render.bake_margin = 2
scene.render.bake_bias = 0.0
scene.cycles.use_denoising = False
scene.cycles.samples = 10
scene.cycles.sampling_pattern = 'TABULATED_SOBOL'
scene.cycles.light_sampling_threshold = 0.0
scene.cycles.use_adaptive_sampling = False
scene.cycles.use_light_tree = False
scene.cycles.blur_glossy = 0.0
scene.cycles.volume_bounces = 1
scene.cycles.pixel_filter_type = 'GAUSSIAN'
scene.cycles.sample_clamp_indirect = 0.0
scene.view_settings.view_transform = 'Standard'
bpy.context.view_layer.update()

# ---- added for rendering (the .blend has no active camera): camera
cam_auto = bpy.data.cameras.new('AutoCamera')
cam_auto.lens = 50.0
cam_auto.sensor_width = 36.0
cam_auto.clip_end = 1000.0
ob_auto_camera = bpy.data.objects.new('AutoCamera', cam_auto)
scene.collection.objects.link(ob_auto_camera)
ob_auto_camera.location = (5.83792, -6.23108, 6.67034)
ob_auto_camera.rotation_euler = (1.09748, -7.21219e-08, 0.694738)
scene.camera = ob_auto_camera
bpy.context.view_layer.update()
